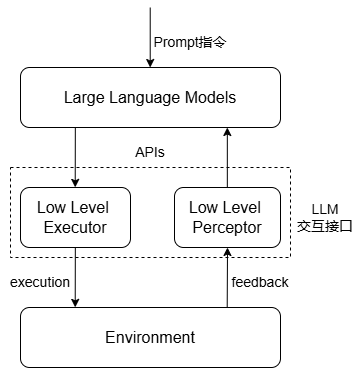

The diagram above was exported from draw.io. Its source (the exported page's mxGraphModel, read from the mxfile embedded in the PNG):
<mxGraphModel dx="719" dy="390" grid="1" gridSize="10" guides="1" tooltips="1" connect="1" arrows="1" fold="1" page="1" pageScale="1" pageWidth="827" pageHeight="1169" math="0" shadow="0">
  <root>
    <mxCell id="0" />
    <mxCell id="1" parent="0" />
    <mxCell id="bfbjiWinmclNW0QvREmQ-11" value="" style="rounded=0;whiteSpace=wrap;html=1;dashed=1;fillColor=none;" vertex="1" parent="1">
      <mxGeometry x="250" y="290" width="280" height="90" as="geometry" />
    </mxCell>
    <mxCell id="bfbjiWinmclNW0QvREmQ-1" value="&lt;font style=&quot;font-size: 16px;&quot;&gt;Large Language Models&lt;/font&gt;" style="rounded=1;whiteSpace=wrap;html=1;" vertex="1" parent="1">
      <mxGeometry x="260" y="190" width="260" height="60" as="geometry" />
    </mxCell>
    <mxCell id="bfbjiWinmclNW0QvREmQ-2" value="&lt;font style=&quot;font-size: 16px;&quot;&gt;Low Level&amp;nbsp;&lt;/font&gt;&lt;div&gt;&lt;font style=&quot;font-size: 16px;&quot;&gt;Executor&lt;/font&gt;&lt;/div&gt;" style="rounded=1;whiteSpace=wrap;html=1;" vertex="1" parent="1">
      <mxGeometry x="260" y="310" width="110" height="60" as="geometry" />
    </mxCell>
    <mxCell id="bfbjiWinmclNW0QvREmQ-3" value="&lt;font style=&quot;font-size: 16px;&quot;&gt;Low Level&amp;nbsp;&lt;/font&gt;&lt;div&gt;&lt;span style=&quot;font-size: 16px;&quot;&gt;Perceptor&lt;/span&gt;&lt;/div&gt;" style="rounded=1;whiteSpace=wrap;html=1;" vertex="1" parent="1">
      <mxGeometry x="414" y="310" width="106" height="60" as="geometry" />
    </mxCell>
    <mxCell id="bfbjiWinmclNW0QvREmQ-5" value="" style="endArrow=classic;html=1;rounded=0;entryX=0.5;entryY=0;entryDx=0;entryDy=0;exitX=0.212;exitY=1.002;exitDx=0;exitDy=0;exitPerimeter=0;" edge="1" parent="1">
      <mxGeometry width="50" height="50" relative="1" as="geometry">
        <mxPoint x="314.83" y="250" as="sourcePoint" />
        <mxPoint x="314.71" y="309.88" as="targetPoint" />
      </mxGeometry>
    </mxCell>
    <mxCell id="bfbjiWinmclNW0QvREmQ-7" value="" style="endArrow=classic;html=1;rounded=0;entryX=0.5;entryY=0;entryDx=0;entryDy=0;exitX=0.212;exitY=1.002;exitDx=0;exitDy=0;exitPerimeter=0;" edge="1" parent="1">
      <mxGeometry width="50" height="50" relative="1" as="geometry">
        <mxPoint x="389.71" y="130" as="sourcePoint" />
        <mxPoint x="389.71" y="190" as="targetPoint" />
      </mxGeometry>
    </mxCell>
    <mxCell id="bfbjiWinmclNW0QvREmQ-9" value="&lt;font style=&quot;font-size: 14px;&quot;&gt;Prompt指令&lt;/font&gt;" style="text;html=1;align=center;verticalAlign=middle;whiteSpace=wrap;rounded=0;" vertex="1" parent="1">
      <mxGeometry x="390" y="150" width="80" height="30" as="geometry" />
    </mxCell>
    <mxCell id="bfbjiWinmclNW0QvREmQ-10" value="&lt;font style=&quot;font-size: 14px;&quot;&gt;APIs&lt;/font&gt;" style="text;html=1;align=center;verticalAlign=middle;whiteSpace=wrap;rounded=0;" vertex="1" parent="1">
      <mxGeometry x="350" y="260" width="80" height="30" as="geometry" />
    </mxCell>
    <mxCell id="bfbjiWinmclNW0QvREmQ-12" value="&lt;font style=&quot;font-size: 14px;&quot;&gt;LLM&lt;/font&gt;&lt;div style=&quot;font-size: 14px;&quot;&gt;&lt;font style=&quot;font-size: 14px;&quot;&gt;交互接口&lt;/font&gt;&lt;/div&gt;" style="text;html=1;align=center;verticalAlign=middle;whiteSpace=wrap;rounded=0;" vertex="1" parent="1">
      <mxGeometry x="530" y="325" width="70" height="30" as="geometry" />
    </mxCell>
    <mxCell id="bfbjiWinmclNW0QvREmQ-13" value="" style="endArrow=classic;html=1;rounded=0;entryX=0.5;entryY=0;entryDx=0;entryDy=0;exitX=0.212;exitY=1.002;exitDx=0;exitDy=0;exitPerimeter=0;" edge="1" parent="1">
      <mxGeometry width="50" height="50" relative="1" as="geometry">
        <mxPoint x="314.83" y="370" as="sourcePoint" />
        <mxPoint x="314.71" y="429.88" as="targetPoint" />
      </mxGeometry>
    </mxCell>
    <mxCell id="bfbjiWinmclNW0QvREmQ-14" value="" style="endArrow=classic;html=1;rounded=0;exitX=0.795;exitY=-0.003;exitDx=0;exitDy=0;exitPerimeter=0;entryX=0.5;entryY=1;entryDx=0;entryDy=0;" edge="1" parent="1" source="bfbjiWinmclNW0QvREmQ-15" target="bfbjiWinmclNW0QvREmQ-3">
      <mxGeometry width="50" height="50" relative="1" as="geometry">
        <mxPoint x="466.83" y="370" as="sourcePoint" />
        <mxPoint x="430" y="410" as="targetPoint" />
      </mxGeometry>
    </mxCell>
    <mxCell id="bfbjiWinmclNW0QvREmQ-15" value="&lt;span style=&quot;font-size: 16px;&quot;&gt;Environment&lt;/span&gt;" style="rounded=1;whiteSpace=wrap;html=1;" vertex="1" parent="1">
      <mxGeometry x="260" y="430" width="260" height="60" as="geometry" />
    </mxCell>
    <mxCell id="bfbjiWinmclNW0QvREmQ-16" value="&lt;font style=&quot;font-size: 14px;&quot;&gt;execution&lt;/font&gt;" style="text;html=1;align=center;verticalAlign=middle;whiteSpace=wrap;rounded=0;" vertex="1" parent="1">
      <mxGeometry x="240" y="390" width="80" height="30" as="geometry" />
    </mxCell>
    <mxCell id="bfbjiWinmclNW0QvREmQ-17" value="&lt;font style=&quot;font-size: 14px;&quot;&gt;feedback&lt;/font&gt;" style="text;html=1;align=center;verticalAlign=middle;whiteSpace=wrap;rounded=0;" vertex="1" parent="1">
      <mxGeometry x="460" y="390" width="80" height="30" as="geometry" />
    </mxCell>
    <mxCell id="bfbjiWinmclNW0QvREmQ-18" value="" style="endArrow=classic;html=1;rounded=0;exitX=0.795;exitY=-0.003;exitDx=0;exitDy=0;exitPerimeter=0;entryX=0.5;entryY=1;entryDx=0;entryDy=0;" edge="1" parent="1">
      <mxGeometry width="50" height="50" relative="1" as="geometry">
        <mxPoint x="466.83" y="310" as="sourcePoint" />
        <mxPoint x="466.83" y="250" as="targetPoint" />
      </mxGeometry>
    </mxCell>
  </root>
</mxGraphModel>